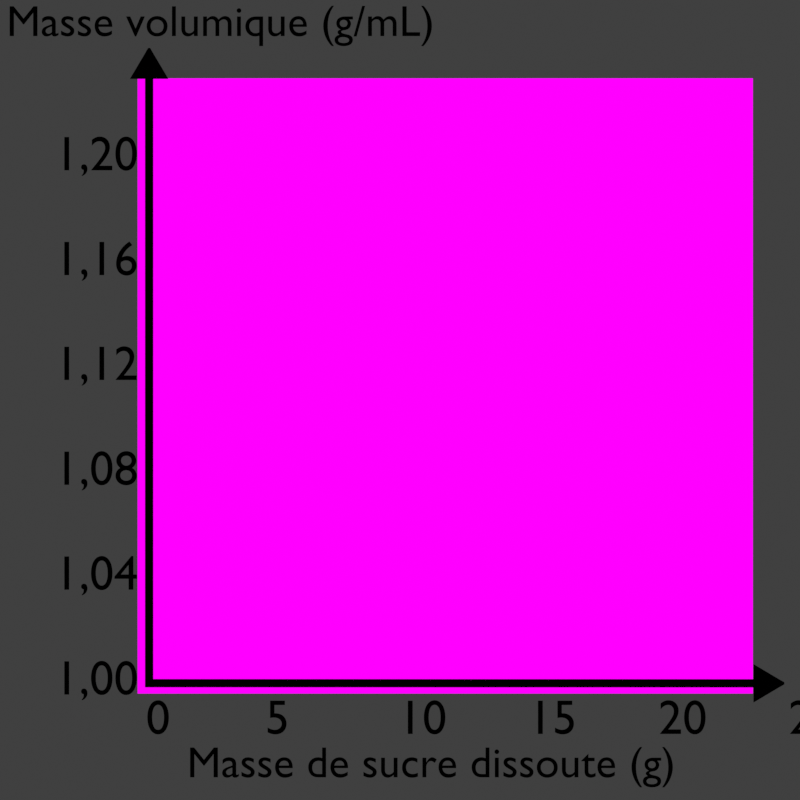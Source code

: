 # Source: graphiques.blend  (saved by Blender 3.1.7; exported with 4.5.12 LTS)
import bpy
from mathutils import Matrix  # noqa: F401  (used for matrix-valued properties, if any)

bpy.ops.wm.read_factory_settings(use_empty=True)
scene = bpy.context.scene
scene.name = 'Scene'

# ---- collections
col_collection = bpy.data.collections.new('Collection'); scene.collection.children.link(col_collection)
col_graphique = bpy.data.collections.new('Graphique'); scene.collection.children.link(col_graphique)
col_ethanol = bpy.data.collections.new('Ethanol'); scene.collection.children.link(col_ethanol)
col_glucose = bpy.data.collections.new('Glucose'); scene.collection.children.link(col_glucose)

# ---- images (referenced by path relative to the original .blend; pixels are not part of the script)
import os
ASSET_DIR = os.environ.get("B2B_ASSET_DIR", "")  # directory of the original .blend (textures are referenced by path, not embedded)
HERE = os.path.dirname(os.path.abspath(__file__))  # packed textures are extracted next to this script under _unpacked/

def load_image(name, relpath, width, height, colorspace="sRGB"):
    """Load a texture the original file referenced (path relative to the .blend, or extracted next to this script)."""
    p = next((c for c in (os.path.join(HERE, relpath), os.path.join(ASSET_DIR, relpath)) if relpath and os.path.exists(c)), "")
    if p:
        img = bpy.data.images.load(p, check_existing=True)
        img.name = name
    else:  # same state as the original file: an image datablock whose file is absent (Cycles renders it pink)
        img = bpy.data.images.new(name, width, height)
        img.source = "FILE"
        img.filepath = "//" + (relpath or name)
    img.colorspace_settings.name = colorspace
    return img
img_masse_volumique_ethanol_png = load_image('masse_volumique_ethanol.png', 'masse_volumique_ethanol.png', 1024, 1024, 'sRGB')
img_masse_volumique_sirop_png = load_image('masse_volumique_sirop.png', 'masse_volumique_sirop.png', 1024, 1024, 'sRGB')

# ---- materials (node trees are filled in below, after node groups)
mat_ligne = bpy.data.materials.new('Ligne')
mat_ligne.alpha_threshold = 0.0
mat_ligne.use_backface_culling = True
mat_ligne.line_color = (0.0, 0.0, 0.0, 1.0)
mat_ethanol = bpy.data.materials.new('Ethanol')
mat_ethanol.surface_render_method = 'BLENDED'
mat_ethanol.blend_method = 'BLEND'
mat_ethanol.alpha_threshold = 0.0
mat_ethanol.use_transparency_overlap = False
mat_ethanol.show_transparent_back = False
mat_ethanol.line_color = (0.0, 0.0, 0.0, 1.0)
mat_texte = bpy.data.materials.new('Texte')
mat_texte.alpha_threshold = 0.0
mat_texte.use_transparent_shadow = False
mat_texte.line_color = (0.0, 0.0, 0.0, 1.0)
mat_ethanol_001 = bpy.data.materials.new('Ethanol.001')
mat_ethanol_001.surface_render_method = 'BLENDED'
mat_ethanol_001.blend_method = 'BLEND'
mat_ethanol_001.alpha_threshold = 0.0
mat_ethanol_001.use_transparency_overlap = False
mat_ethanol_001.show_transparent_back = False
mat_ethanol_001.line_color = (0.0, 0.0, 0.0, 1.0)

# ---- material node trees
mat_ligne.use_nodes = True; mat_ligne.node_tree.nodes.clear()
_N = mat_ligne.node_tree.nodes; _L = mat_ligne.node_tree.links
n0 = _N.new('ShaderNodeOutputMaterial'); n0.name = 'Material Output'; n0.location = (300, 300)
n0.target = 'CYCLES'
n1 = _N.new('ShaderNodeEmission'); n1.name = 'Emission'; n1.location = (10, 300)
n1.inputs[0].default_value = (0.0, 0.0, 0.0, 1.0)
n2 = _N.new('ShaderNodeOutputMaterial'); n2.name = 'Material Output.001'; n2.location = (0, 0)
n2.target = 'EEVEE'
n3 = _N.new('ShaderNodeMixShader'); n3.name = 'Mix Shader'; n3.location = (0, 0)
n3.label = 'Disable Shadow'
n3.hide = True
n4 = _N.new('ShaderNodeLightPath'); n4.name = 'Light Path'; n4.location = (0, 0)
n4.hide = True
n5 = _N.new('ShaderNodeBsdfTransparent'); n5.name = 'Transparent BSDF'; n5.location = (0, 0)
n5.hide = True
_L.new(n1.outputs[0], n0.inputs[0])
_L.new(n1.outputs[0], n3.inputs[1])
_L.new(n3.outputs[0], n2.inputs[0])
_L.new(n4.outputs[1], n3.inputs[0])
_L.new(n5.outputs[0], n3.inputs[2])
n0.is_active_output = True
mat_ethanol.use_nodes = True; mat_ethanol.node_tree.nodes.clear()
_N = mat_ethanol.node_tree.nodes; _L = mat_ethanol.node_tree.links
n0 = _N.new('ShaderNodeOutputMaterial'); n0.name = 'Material Output'; n0.location = (300, 300)
n0.target = 'CYCLES'
n1 = _N.new('ShaderNodeTexImage'); n1.name = 'Image Texture'; n1.location = (-10, 323)
n1.image = img_masse_volumique_ethanol_png
n2 = _N.new('ShaderNodeTexCoord'); n2.name = 'Texture Coordinate'; n2.location = (-497, 387)
n3 = _N.new('ShaderNodeMath'); n3.name = 'Math'; n3.location = (-499, 129)
n3.operation = 'MULTIPLY'
n3.inputs[0].default_value = 0.8
n3.inputs[1].default_value = 1.0
n4 = _N.new('ShaderNodeMapping'); n4.name = 'Mapping'; n4.location = (-300, 363)
n4.width = 240
n4.inputs[1].default_value = (0.11, 0.11, 0.0)
n5 = _N.new('ShaderNodeOutputMaterial'); n5.name = 'Material Output.001'; n5.location = (0, 0)
n5.target = 'EEVEE'
n6 = _N.new('ShaderNodeMixShader'); n6.name = 'Mix Shader'; n6.location = (0, 0)
n6.label = 'Disable Shadow'
n6.hide = True
n7 = _N.new('ShaderNodeLightPath'); n7.name = 'Light Path'; n7.location = (0, 0)
n7.hide = True
n8 = _N.new('ShaderNodeBsdfTransparent'); n8.name = 'Transparent BSDF'; n8.location = (0, 0)
n8.hide = True
_L.new(n1.outputs[0], n0.inputs[0])
_L.new(n4.outputs[0], n1.inputs[0])
_L.new(n2.outputs[2], n4.inputs[0])
_L.new(n3.outputs[0], n4.inputs[3])
_L.new(n1.outputs[0], n6.inputs[1])
_L.new(n6.outputs[0], n5.inputs[0])
_L.new(n7.outputs[1], n6.inputs[0])
_L.new(n8.outputs[0], n6.inputs[2])
n0.is_active_output = True
mat_texte.use_nodes = True; mat_texte.node_tree.nodes.clear()
_N = mat_texte.node_tree.nodes; _L = mat_texte.node_tree.links
n0 = _N.new('ShaderNodeOutputMaterial'); n0.name = 'Material Output'; n0.location = (300, 300)
n1 = _N.new('ShaderNodeEmission'); n1.name = 'Emission'; n1.location = (10, 300)
n1.inputs[0].default_value = (0.0, 0.0, 0.0, 1.0)
_L.new(n1.outputs[0], n0.inputs[0])
n0.is_active_output = True
mat_ethanol_001.use_nodes = True; mat_ethanol_001.node_tree.nodes.clear()
_N = mat_ethanol_001.node_tree.nodes; _L = mat_ethanol_001.node_tree.links
n0 = _N.new('ShaderNodeOutputMaterial'); n0.name = 'Material Output'; n0.location = (300, 300)
n0.target = 'CYCLES'
n1 = _N.new('ShaderNodeTexImage'); n1.name = 'Image Texture'; n1.location = (-10, 323)
n1.image = img_masse_volumique_sirop_png
n2 = _N.new('ShaderNodeTexCoord'); n2.name = 'Texture Coordinate'; n2.location = (-497, 387)
n3 = _N.new('ShaderNodeMath'); n3.name = 'Math'; n3.location = (-499, 129)
n3.operation = 'MULTIPLY'
n3.inputs[0].default_value = 0.8
n3.inputs[1].default_value = 1.0
n4 = _N.new('ShaderNodeMapping'); n4.name = 'Mapping'; n4.location = (-300, 363)
n4.width = 240
n4.inputs[1].default_value = (0.11, 0.11, 0.0)
n5 = _N.new('ShaderNodeOutputMaterial'); n5.name = 'Material Output.001'; n5.location = (0, 0)
n5.target = 'EEVEE'
n6 = _N.new('ShaderNodeMixShader'); n6.name = 'Mix Shader'; n6.location = (0, 0)
n6.label = 'Disable Shadow'
n6.hide = True
n7 = _N.new('ShaderNodeLightPath'); n7.name = 'Light Path'; n7.location = (0, 0)
n7.hide = True
n8 = _N.new('ShaderNodeBsdfTransparent'); n8.name = 'Transparent BSDF'; n8.location = (0, 0)
n8.hide = True
_L.new(n1.outputs[0], n0.inputs[0])
_L.new(n4.outputs[0], n1.inputs[0])
_L.new(n2.outputs[2], n4.inputs[0])
_L.new(n3.outputs[0], n4.inputs[3])
_L.new(n1.outputs[0], n6.inputs[1])
_L.new(n6.outputs[0], n5.inputs[0])
_L.new(n7.outputs[1], n6.inputs[0])
_L.new(n8.outputs[0], n6.inputs[2])
n0.is_active_output = True

# ---- world
world_world = bpy.data.worlds.new('World'); scene.world = world_world
world_world.use_nodes = True; world_world.node_tree.nodes.clear()
_N = world_world.node_tree.nodes; _L = world_world.node_tree.links
n0 = _N.new('ShaderNodeOutputWorld'); n0.name = 'World Output'; n0.location = (300, 300)
n1 = _N.new('ShaderNodeBackground'); n1.name = 'Background'; n1.location = (10, 300)
n1.inputs[0].default_value = (0.05088, 0.05088, 0.05088, 1.0)
_L.new(n1.outputs[0], n0.inputs[0])
n0.is_active_output = True
world_world.color = (0.05088, 0.05088, 0.05088)
world_world.use_sun_shadow = False
world_world.sun_shadow_jitter_overblur = 0.0

# ---- cameras
cam_camera = bpy.data.cameras.new('Camera')
cam_camera.type = 'ORTHO'
cam_camera.clip_end = 100.0
cam_camera.ortho_scale = 2.6

# ---- meshes
me_plane_001 = bpy.data.meshes.new('Plane.001')
me_plane_001.from_pydata([(-0.02377, -0.4652, -2.908e-08), (0.02377, -0.4653, -2.908e-08), (-0.02377, 3.04, 0.0), (0.02377, 3.04, 0.0), (0.02377, 3.187, 0.0), (-0.02377, 3.187, 0.0), (-0.02377, 3.039, 0.0), (0.02377, 3.039, 0.0), (-0.1098, 3.04, 0.0), (0.1098, 3.04, 0.0), (0.1098, 3.042, 0.0), (-0.1098, 3.042, 0.0), (0.006075, 3.218, 0.0), (-0.006075, 3.218, 0.0), (-0.01531, 3.202, 0.0), (0.01531, 3.202, 0.0), (-0.02377, 3.046, 0.0), (0.02377, 3.046, 0.0), (-0.1098, 3.041, 0.0), (0.1098, 3.041, 0.0), (-0.02377, -0.4652, -2.908e-08), (0.02377, -0.4653, -2.908e-08)], [], [(6, 7, 3, 2), (16, 17, 4, 5), (0, 1, 7, 6), (17, 3, 9, 19), (16, 5, 11, 18), (14, 15, 12, 13), (5, 4, 15, 14), (2, 16, 18, 8), (4, 17, 19, 10), (2, 3, 17, 16), (1, 0, 20, 21)])
_uv = me_plane_001.uv_layers.new(name='UVMap')
_uv.uv.foreach_set('vector', [0.0, 0.4996, 1.0, 0.4996, 1.0, 0.5, 0.0, 0.5, 0.0, 0.5004, 1.0, 0.5004, 1.0, 0.5115, 0.0, 0.5115, 0.0, 0.1446, 1.0, 0.1446, 1.0, 0.4996, 0.0, 0.4996, 1.0, 0.5004, 1.0, 0.5, 1.0, 0.5, 1.0, 0.5058, 0.0, 0.5004, 0.0, 0.5115, 0.0, 0.5115, 0.0, 0.5058, 0.04961, 0.5123, 0.9901, 0.5122, 1.0, 0.5123, 0.0, 0.5122, 0.0, 0.5115, 1.0, 0.5115, 0.9901, 0.5122, 0.04961, 0.5123, 0.0, 0.5, 0.0, 0.5004, 0.0, 0.5058, 0.0, 0.5, 1.0, 0.5115, 1.0, 0.5004, 1.0, 0.5058, 1.0, 0.5115, 0.0, 0.5, 1.0, 0.5, 1.0, 0.5004, 0.0, 0.5004, 1.0, 0.1446, 0.0, 0.1446, 0.0, 0.1446, 1.0, 0.1446])
me_plane_001.materials.append(mat_ligne)
me_plane_001.use_remesh_fix_poles = True
me_plane_001.use_remesh_preserve_attributes = False
me_plane_001.update()
me_plane_002 = bpy.data.meshes.new('Plane.002')
me_plane_002.from_pydata([(-1.0, -1.0, 0.0), (1.0, -1.0, 0.0), (-1.0, 1.0, 0.0), (1.0, 1.0, 0.0)], [], [(0, 1, 3, 2)])
_uv = me_plane_002.uv_layers.new(name='UVMap')
_uv.uv.foreach_set('vector', [0.0, 0.0, 1.0, 0.0, 1.0, 1.0, 0.0, 1.0])
me_plane_002.materials.append(mat_ethanol)
me_plane_002.use_remesh_fix_poles = True
me_plane_002.use_remesh_preserve_attributes = False
me_plane_002.update()
me_plane_003 = bpy.data.meshes.new('Plane.003')
me_plane_003.from_pydata([(-1.0, -1.0, 0.0), (1.0, -1.0, 0.0), (-1.0, 1.0, 0.0), (1.0, 1.0, 0.0)], [], [(0, 1, 3, 2)])
_uv = me_plane_003.uv_layers.new(name='UVMap')
_uv.uv.foreach_set('vector', [0.0, 0.0, 1.0, 0.0, 1.0, 1.0, 0.0, 1.0])
me_plane_003.materials.append(mat_ethanol_001)
me_plane_003.use_remesh_fix_poles = True
me_plane_003.use_remesh_preserve_attributes = False
me_plane_003.update()

# ---- curves / text
txt_text = bpy.data.curves.new('Text', 'FONT')
txt_text.dimensions = '2D'
txt_text.body = 'Masse volumique (g/mL)'
txt_text.materials.append(mat_texte)
txt_text_001 = bpy.data.curves.new('Text.001', 'FONT')
txt_text_001.dimensions = '2D'
txt_text_001.body = '0,98\n0,94\n0,90\n0,86\n0,82\n0,78'
txt_text_001.materials.append(mat_texte)
txt_text_001.space_line = 2.15
txt_text_002 = bpy.data.curves.new('Text.002', 'FONT')
txt_text_002.dimensions = '2D'
txt_text_002.body = '0,0     0,2     0,4     0,6     0,8     1,0'
txt_text_002.materials.append(mat_texte)
txt_text_003 = bpy.data.curves.new('Text.003', 'FONT')
txt_text_003.dimensions = '2D'
txt_text_003.body = "Fraction volumique d'éthanol"
txt_text_003.materials.append(mat_texte)
txt_text_004 = bpy.data.curves.new('Text.004', 'FONT')
txt_text_004.dimensions = '2D'
txt_text_004.body = 'Masse volumique (g/mL)'
txt_text_004.materials.append(mat_texte)
txt_text_005 = bpy.data.curves.new('Text.005', 'FONT')
txt_text_005.dimensions = '2D'
txt_text_005.body = '1,20\n1,16\n1,12\n1,08\n1,04\n1,00'
txt_text_005.materials.append(mat_texte)
txt_text_005.space_line = 2.15
txt_text_006 = bpy.data.curves.new('Text.006', 'FONT')
txt_text_006.dimensions = '2D'
txt_text_006.body = '0       5        10      15      20      25'
txt_text_006.materials.append(mat_texte)
txt_text_007 = bpy.data.curves.new('Text.007', 'FONT')
txt_text_007.dimensions = '2D'
txt_text_007.body = 'Masse de sucre dissoute (g)'
txt_text_007.materials.append(mat_texte)

# ---- objects
ob_camera = bpy.data.objects.new('Camera', cam_camera)
ob_fleche = bpy.data.objects.new('Fleche', me_plane_001)
ob_fleche_001 = bpy.data.objects.new('Fleche.001', me_plane_001)
ob_donnees = bpy.data.objects.new('donnees', me_plane_002)
ob_masse_volumique = bpy.data.objects.new('masse volumique', txt_text)
ob_y = bpy.data.objects.new('y', txt_text_001)
ob_x = bpy.data.objects.new('x', txt_text_002)
ob_fraction_volume = bpy.data.objects.new('fraction volume', txt_text_003)
ob_donnees_001 = bpy.data.objects.new('donnees.001', me_plane_003)
ob_masse_volumique_001 = bpy.data.objects.new('masse volumique.001', txt_text_004)
ob_y_001 = bpy.data.objects.new('y.001', txt_text_005)
ob_x_001 = bpy.data.objects.new('x.001', txt_text_006)
ob_masse_sucre = bpy.data.objects.new('masse sucre', txt_text_007)

# ---- transforms, parenting, visibility, modifiers, constraints
ob_camera.location = (-0.1471, -0.04477, 5.528)
ob_camera.rotation_euler = (6.283, -0.0, 0.0)
ob_camera.lock_rotations_4d = False
ob_camera.empty_display_type = 'ARROWS'
ob_camera.color = (0.0, 0.0, 0.0, 0.0)
ob_camera.display_type = 'WIRE'
ob_camera.lineart.crease_threshold = 0.0
ob_fleche.location = (-0.9624, -0.7166, 0.1)
ob_fleche.scale = (0.564, 0.564, 0.564)
ob_fleche.visible_shadow = False
ob_fleche_001.location = (-0.7129, -0.9662, 0.1)
ob_fleche_001.rotation_euler = (0.0, -0.0, -1.571)
ob_fleche_001.scale = (0.564, 0.564, 0.564)
ob_fleche_001.visible_shadow = False
ob_donnees.location = (0.0, 0.0, 0.0)
ob_donnees.visible_shadow = False
ob_masse_volumique.location = (-1.426, 1.137, 0.1142)
ob_masse_volumique.scale = (0.1419, 0.1419, 0.1419)
ob_y.location = (-1.27, 0.7009, 0.6053)
ob_y.scale = (0.1585, 0.1585, 0.1585)
ob_x.location = (-0.9729, -1.131, 0.6053)
ob_x.scale = (0.1585, 0.1585, 0.1585)
ob_fraction_volume.location = (-0.8396, -1.272, 0.1142)
ob_fraction_volume.scale = (0.1419, 0.1419, 0.1419)
ob_donnees_001.location = (0.0, 0.0, 0.0)
ob_donnees_001.visible_shadow = False
ob_masse_volumique_001.location = (-1.426, 1.137, 0.1142)
ob_masse_volumique_001.scale = (0.1419, 0.1419, 0.1419)
ob_y_001.location = (-1.27, 0.7009, 0.6053)
ob_y_001.scale = (0.1585, 0.1585, 0.1585)
ob_x_001.location = (-0.9729, -1.131, 0.6053)
ob_x_001.scale = (0.1585, 0.1585, 0.1585)
ob_masse_sucre.location = (-0.8396, -1.272, 0.1142)
ob_masse_sucre.scale = (0.1419, 0.1419, 0.1419)

# ---- collection membership
col_collection.objects.link(ob_camera)
col_graphique.objects.link(ob_fleche)
col_graphique.objects.link(ob_fleche_001)
col_ethanol.objects.link(ob_donnees)
col_ethanol.objects.link(ob_masse_volumique)
col_ethanol.objects.link(ob_y)
col_ethanol.objects.link(ob_x)
col_ethanol.objects.link(ob_fraction_volume)
col_glucose.objects.link(ob_donnees_001)
col_glucose.objects.link(ob_masse_volumique_001)
col_glucose.objects.link(ob_y_001)
col_glucose.objects.link(ob_x_001)
col_glucose.objects.link(ob_masse_sucre)
def _layer_coll(name, lc=None):
    lc = lc or bpy.context.view_layer.layer_collection
    for c in lc.children:
        if c.name == name: return c
        r = _layer_coll(name, c)
        if r: return r
_layer_coll('Ethanol').exclude = True

# ---- scene / render settings (as saved in the file)
scene.camera = ob_camera
scene.frame_start = 1; scene.frame_end = 6; scene.frame_set(1)
scene.render.engine = 'BLENDER_EEVEE_NEXT'
scene.render.image_settings.compression = 100
scene.render.resolution_x = 1020
scene.render.resolution_y = 1020
scene.render.resolution_percentage = 50
scene.render.film_transparent = True
scene.cycles.sampling_pattern = 'TABULATED_SOBOL'
scene.cycles.use_light_tree = False
scene.view_settings.view_transform = 'Standard'
bpy.context.view_layer.update()

# ---- added for rendering (the .blend has no usable light): sun
light_auto_sun = bpy.data.lights.new('AutoSun', 'SUN')
light_auto_sun.energy = 3.0
light_auto_sun.angle = 0.0523599
ob_auto_sun = bpy.data.objects.new('AutoSun', light_auto_sun)
scene.collection.objects.link(ob_auto_sun)
ob_auto_sun.rotation_euler = (0.872665, 0.174533, 0.523599)
bpy.context.view_layer.update()
